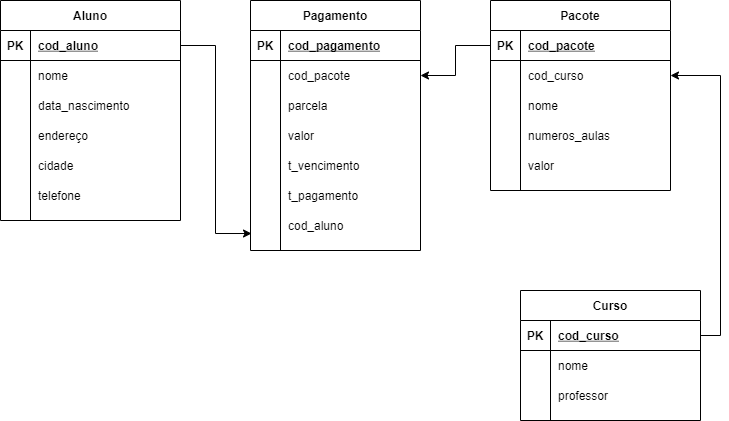

The diagram above was exported from draw.io. Its source (the exported page's mxGraphModel, read from the mxfile embedded in the PNG):
<mxGraphModel dx="766" dy="745" grid="1" gridSize="10" guides="1" tooltips="1" connect="1" arrows="1" fold="1" page="1" pageScale="1" pageWidth="827" pageHeight="1169" math="0" shadow="0">
  <root>
    <mxCell id="0" />
    <mxCell id="1" parent="0" />
    <mxCell id="CeiupUmjp9Q8Py3uTtxc-1" value="Curso" style="shape=table;startSize=30;container=1;collapsible=1;childLayout=tableLayout;fixedRows=1;rowLines=0;fontStyle=1;align=center;resizeLast=1;" vertex="1" parent="1">
      <mxGeometry x="560" y="390" width="180" height="130" as="geometry" />
    </mxCell>
    <mxCell id="CeiupUmjp9Q8Py3uTtxc-2" value="" style="shape=partialRectangle;collapsible=0;dropTarget=0;pointerEvents=0;fillColor=none;top=0;left=0;bottom=1;right=0;points=[[0,0.5],[1,0.5]];portConstraint=eastwest;" vertex="1" parent="CeiupUmjp9Q8Py3uTtxc-1">
      <mxGeometry y="30" width="180" height="30" as="geometry" />
    </mxCell>
    <mxCell id="CeiupUmjp9Q8Py3uTtxc-3" value="PK" style="shape=partialRectangle;connectable=0;fillColor=none;top=0;left=0;bottom=0;right=0;fontStyle=1;overflow=hidden;" vertex="1" parent="CeiupUmjp9Q8Py3uTtxc-2">
      <mxGeometry width="30" height="30" as="geometry">
        <mxRectangle width="30" height="30" as="alternateBounds" />
      </mxGeometry>
    </mxCell>
    <mxCell id="CeiupUmjp9Q8Py3uTtxc-4" value="cod_curso" style="shape=partialRectangle;connectable=0;fillColor=none;top=0;left=0;bottom=0;right=0;align=left;spacingLeft=6;fontStyle=5;overflow=hidden;" vertex="1" parent="CeiupUmjp9Q8Py3uTtxc-2">
      <mxGeometry x="30" width="150" height="30" as="geometry">
        <mxRectangle width="150" height="30" as="alternateBounds" />
      </mxGeometry>
    </mxCell>
    <mxCell id="CeiupUmjp9Q8Py3uTtxc-5" value="" style="shape=partialRectangle;collapsible=0;dropTarget=0;pointerEvents=0;fillColor=none;top=0;left=0;bottom=0;right=0;points=[[0,0.5],[1,0.5]];portConstraint=eastwest;" vertex="1" parent="CeiupUmjp9Q8Py3uTtxc-1">
      <mxGeometry y="60" width="180" height="30" as="geometry" />
    </mxCell>
    <mxCell id="CeiupUmjp9Q8Py3uTtxc-6" value="" style="shape=partialRectangle;connectable=0;fillColor=none;top=0;left=0;bottom=0;right=0;editable=1;overflow=hidden;" vertex="1" parent="CeiupUmjp9Q8Py3uTtxc-5">
      <mxGeometry width="30" height="30" as="geometry">
        <mxRectangle width="30" height="30" as="alternateBounds" />
      </mxGeometry>
    </mxCell>
    <mxCell id="CeiupUmjp9Q8Py3uTtxc-7" value="nome" style="shape=partialRectangle;connectable=0;fillColor=none;top=0;left=0;bottom=0;right=0;align=left;spacingLeft=6;overflow=hidden;" vertex="1" parent="CeiupUmjp9Q8Py3uTtxc-5">
      <mxGeometry x="30" width="150" height="30" as="geometry">
        <mxRectangle width="150" height="30" as="alternateBounds" />
      </mxGeometry>
    </mxCell>
    <mxCell id="CeiupUmjp9Q8Py3uTtxc-8" value="" style="shape=partialRectangle;collapsible=0;dropTarget=0;pointerEvents=0;fillColor=none;top=0;left=0;bottom=0;right=0;points=[[0,0.5],[1,0.5]];portConstraint=eastwest;" vertex="1" parent="CeiupUmjp9Q8Py3uTtxc-1">
      <mxGeometry y="90" width="180" height="30" as="geometry" />
    </mxCell>
    <mxCell id="CeiupUmjp9Q8Py3uTtxc-9" value="" style="shape=partialRectangle;connectable=0;fillColor=none;top=0;left=0;bottom=0;right=0;editable=1;overflow=hidden;" vertex="1" parent="CeiupUmjp9Q8Py3uTtxc-8">
      <mxGeometry width="30" height="30" as="geometry">
        <mxRectangle width="30" height="30" as="alternateBounds" />
      </mxGeometry>
    </mxCell>
    <mxCell id="CeiupUmjp9Q8Py3uTtxc-10" value="professor" style="shape=partialRectangle;connectable=0;fillColor=none;top=0;left=0;bottom=0;right=0;align=left;spacingLeft=6;overflow=hidden;" vertex="1" parent="CeiupUmjp9Q8Py3uTtxc-8">
      <mxGeometry x="30" width="150" height="30" as="geometry">
        <mxRectangle width="150" height="30" as="alternateBounds" />
      </mxGeometry>
    </mxCell>
    <mxCell id="CeiupUmjp9Q8Py3uTtxc-14" value="Aluno" style="shape=table;startSize=30;container=1;collapsible=1;childLayout=tableLayout;fixedRows=1;rowLines=0;fontStyle=1;align=center;resizeLast=1;" vertex="1" parent="1">
      <mxGeometry x="40" y="100" width="180" height="220" as="geometry" />
    </mxCell>
    <mxCell id="CeiupUmjp9Q8Py3uTtxc-15" value="" style="shape=partialRectangle;collapsible=0;dropTarget=0;pointerEvents=0;fillColor=none;top=0;left=0;bottom=1;right=0;points=[[0,0.5],[1,0.5]];portConstraint=eastwest;" vertex="1" parent="CeiupUmjp9Q8Py3uTtxc-14">
      <mxGeometry y="30" width="180" height="30" as="geometry" />
    </mxCell>
    <mxCell id="CeiupUmjp9Q8Py3uTtxc-16" value="PK" style="shape=partialRectangle;connectable=0;fillColor=none;top=0;left=0;bottom=0;right=0;fontStyle=1;overflow=hidden;" vertex="1" parent="CeiupUmjp9Q8Py3uTtxc-15">
      <mxGeometry width="30" height="30" as="geometry">
        <mxRectangle width="30" height="30" as="alternateBounds" />
      </mxGeometry>
    </mxCell>
    <mxCell id="CeiupUmjp9Q8Py3uTtxc-17" value="cod_aluno" style="shape=partialRectangle;connectable=0;fillColor=none;top=0;left=0;bottom=0;right=0;align=left;spacingLeft=6;fontStyle=5;overflow=hidden;" vertex="1" parent="CeiupUmjp9Q8Py3uTtxc-15">
      <mxGeometry x="30" width="150" height="30" as="geometry">
        <mxRectangle width="150" height="30" as="alternateBounds" />
      </mxGeometry>
    </mxCell>
    <mxCell id="CeiupUmjp9Q8Py3uTtxc-18" value="" style="shape=partialRectangle;collapsible=0;dropTarget=0;pointerEvents=0;fillColor=none;top=0;left=0;bottom=0;right=0;points=[[0,0.5],[1,0.5]];portConstraint=eastwest;" vertex="1" parent="CeiupUmjp9Q8Py3uTtxc-14">
      <mxGeometry y="60" width="180" height="30" as="geometry" />
    </mxCell>
    <mxCell id="CeiupUmjp9Q8Py3uTtxc-19" value="" style="shape=partialRectangle;connectable=0;fillColor=none;top=0;left=0;bottom=0;right=0;editable=1;overflow=hidden;" vertex="1" parent="CeiupUmjp9Q8Py3uTtxc-18">
      <mxGeometry width="30" height="30" as="geometry">
        <mxRectangle width="30" height="30" as="alternateBounds" />
      </mxGeometry>
    </mxCell>
    <mxCell id="CeiupUmjp9Q8Py3uTtxc-20" value="nome" style="shape=partialRectangle;connectable=0;fillColor=none;top=0;left=0;bottom=0;right=0;align=left;spacingLeft=6;overflow=hidden;" vertex="1" parent="CeiupUmjp9Q8Py3uTtxc-18">
      <mxGeometry x="30" width="150" height="30" as="geometry">
        <mxRectangle width="150" height="30" as="alternateBounds" />
      </mxGeometry>
    </mxCell>
    <mxCell id="CeiupUmjp9Q8Py3uTtxc-21" value="" style="shape=partialRectangle;collapsible=0;dropTarget=0;pointerEvents=0;fillColor=none;top=0;left=0;bottom=0;right=0;points=[[0,0.5],[1,0.5]];portConstraint=eastwest;" vertex="1" parent="CeiupUmjp9Q8Py3uTtxc-14">
      <mxGeometry y="90" width="180" height="30" as="geometry" />
    </mxCell>
    <mxCell id="CeiupUmjp9Q8Py3uTtxc-22" value="" style="shape=partialRectangle;connectable=0;fillColor=none;top=0;left=0;bottom=0;right=0;editable=1;overflow=hidden;" vertex="1" parent="CeiupUmjp9Q8Py3uTtxc-21">
      <mxGeometry width="30" height="30" as="geometry">
        <mxRectangle width="30" height="30" as="alternateBounds" />
      </mxGeometry>
    </mxCell>
    <mxCell id="CeiupUmjp9Q8Py3uTtxc-23" value="data_nascimento" style="shape=partialRectangle;connectable=0;fillColor=none;top=0;left=0;bottom=0;right=0;align=left;spacingLeft=6;overflow=hidden;" vertex="1" parent="CeiupUmjp9Q8Py3uTtxc-21">
      <mxGeometry x="30" width="150" height="30" as="geometry">
        <mxRectangle width="150" height="30" as="alternateBounds" />
      </mxGeometry>
    </mxCell>
    <mxCell id="CeiupUmjp9Q8Py3uTtxc-24" value="" style="shape=partialRectangle;collapsible=0;dropTarget=0;pointerEvents=0;fillColor=none;top=0;left=0;bottom=0;right=0;points=[[0,0.5],[1,0.5]];portConstraint=eastwest;" vertex="1" parent="CeiupUmjp9Q8Py3uTtxc-14">
      <mxGeometry y="120" width="180" height="30" as="geometry" />
    </mxCell>
    <mxCell id="CeiupUmjp9Q8Py3uTtxc-25" value="" style="shape=partialRectangle;connectable=0;fillColor=none;top=0;left=0;bottom=0;right=0;editable=1;overflow=hidden;" vertex="1" parent="CeiupUmjp9Q8Py3uTtxc-24">
      <mxGeometry width="30" height="30" as="geometry">
        <mxRectangle width="30" height="30" as="alternateBounds" />
      </mxGeometry>
    </mxCell>
    <mxCell id="CeiupUmjp9Q8Py3uTtxc-26" value="endereço" style="shape=partialRectangle;connectable=0;fillColor=none;top=0;left=0;bottom=0;right=0;align=left;spacingLeft=6;overflow=hidden;" vertex="1" parent="CeiupUmjp9Q8Py3uTtxc-24">
      <mxGeometry x="30" width="150" height="30" as="geometry">
        <mxRectangle width="150" height="30" as="alternateBounds" />
      </mxGeometry>
    </mxCell>
    <mxCell id="CeiupUmjp9Q8Py3uTtxc-27" value="" style="shape=partialRectangle;collapsible=0;dropTarget=0;pointerEvents=0;fillColor=none;top=0;left=0;bottom=0;right=0;points=[[0,0.5],[1,0.5]];portConstraint=eastwest;" vertex="1" parent="CeiupUmjp9Q8Py3uTtxc-14">
      <mxGeometry y="150" width="180" height="30" as="geometry" />
    </mxCell>
    <mxCell id="CeiupUmjp9Q8Py3uTtxc-28" value="" style="shape=partialRectangle;connectable=0;fillColor=none;top=0;left=0;bottom=0;right=0;editable=1;overflow=hidden;" vertex="1" parent="CeiupUmjp9Q8Py3uTtxc-27">
      <mxGeometry width="30" height="30" as="geometry">
        <mxRectangle width="30" height="30" as="alternateBounds" />
      </mxGeometry>
    </mxCell>
    <mxCell id="CeiupUmjp9Q8Py3uTtxc-29" value="cidade" style="shape=partialRectangle;connectable=0;fillColor=none;top=0;left=0;bottom=0;right=0;align=left;spacingLeft=6;overflow=hidden;" vertex="1" parent="CeiupUmjp9Q8Py3uTtxc-27">
      <mxGeometry x="30" width="150" height="30" as="geometry">
        <mxRectangle width="150" height="30" as="alternateBounds" />
      </mxGeometry>
    </mxCell>
    <mxCell id="CeiupUmjp9Q8Py3uTtxc-30" value="" style="shape=partialRectangle;collapsible=0;dropTarget=0;pointerEvents=0;fillColor=none;top=0;left=0;bottom=0;right=0;points=[[0,0.5],[1,0.5]];portConstraint=eastwest;" vertex="1" parent="CeiupUmjp9Q8Py3uTtxc-14">
      <mxGeometry y="180" width="180" height="30" as="geometry" />
    </mxCell>
    <mxCell id="CeiupUmjp9Q8Py3uTtxc-31" value="" style="shape=partialRectangle;connectable=0;fillColor=none;top=0;left=0;bottom=0;right=0;editable=1;overflow=hidden;" vertex="1" parent="CeiupUmjp9Q8Py3uTtxc-30">
      <mxGeometry width="30" height="30" as="geometry">
        <mxRectangle width="30" height="30" as="alternateBounds" />
      </mxGeometry>
    </mxCell>
    <mxCell id="CeiupUmjp9Q8Py3uTtxc-32" value="telefone" style="shape=partialRectangle;connectable=0;fillColor=none;top=0;left=0;bottom=0;right=0;align=left;spacingLeft=6;overflow=hidden;" vertex="1" parent="CeiupUmjp9Q8Py3uTtxc-30">
      <mxGeometry x="30" width="150" height="30" as="geometry">
        <mxRectangle width="150" height="30" as="alternateBounds" />
      </mxGeometry>
    </mxCell>
    <mxCell id="CeiupUmjp9Q8Py3uTtxc-33" value="Pacote" style="shape=table;startSize=30;container=1;collapsible=1;childLayout=tableLayout;fixedRows=1;rowLines=0;fontStyle=1;align=center;resizeLast=1;" vertex="1" parent="1">
      <mxGeometry x="530" y="100" width="180" height="190" as="geometry" />
    </mxCell>
    <mxCell id="CeiupUmjp9Q8Py3uTtxc-34" value="" style="shape=partialRectangle;collapsible=0;dropTarget=0;pointerEvents=0;fillColor=none;top=0;left=0;bottom=1;right=0;points=[[0,0.5],[1,0.5]];portConstraint=eastwest;" vertex="1" parent="CeiupUmjp9Q8Py3uTtxc-33">
      <mxGeometry y="30" width="180" height="30" as="geometry" />
    </mxCell>
    <mxCell id="CeiupUmjp9Q8Py3uTtxc-35" value="PK" style="shape=partialRectangle;connectable=0;fillColor=none;top=0;left=0;bottom=0;right=0;fontStyle=1;overflow=hidden;" vertex="1" parent="CeiupUmjp9Q8Py3uTtxc-34">
      <mxGeometry width="30" height="30" as="geometry">
        <mxRectangle width="30" height="30" as="alternateBounds" />
      </mxGeometry>
    </mxCell>
    <mxCell id="CeiupUmjp9Q8Py3uTtxc-36" value="cod_pacote" style="shape=partialRectangle;connectable=0;fillColor=none;top=0;left=0;bottom=0;right=0;align=left;spacingLeft=6;fontStyle=5;overflow=hidden;" vertex="1" parent="CeiupUmjp9Q8Py3uTtxc-34">
      <mxGeometry x="30" width="150" height="30" as="geometry">
        <mxRectangle width="150" height="30" as="alternateBounds" />
      </mxGeometry>
    </mxCell>
    <mxCell id="CeiupUmjp9Q8Py3uTtxc-37" value="" style="shape=partialRectangle;collapsible=0;dropTarget=0;pointerEvents=0;fillColor=none;top=0;left=0;bottom=0;right=0;points=[[0,0.5],[1,0.5]];portConstraint=eastwest;" vertex="1" parent="CeiupUmjp9Q8Py3uTtxc-33">
      <mxGeometry y="60" width="180" height="30" as="geometry" />
    </mxCell>
    <mxCell id="CeiupUmjp9Q8Py3uTtxc-38" value="" style="shape=partialRectangle;connectable=0;fillColor=none;top=0;left=0;bottom=0;right=0;editable=1;overflow=hidden;" vertex="1" parent="CeiupUmjp9Q8Py3uTtxc-37">
      <mxGeometry width="30" height="30" as="geometry">
        <mxRectangle width="30" height="30" as="alternateBounds" />
      </mxGeometry>
    </mxCell>
    <mxCell id="CeiupUmjp9Q8Py3uTtxc-39" value="cod_curso" style="shape=partialRectangle;connectable=0;fillColor=none;top=0;left=0;bottom=0;right=0;align=left;spacingLeft=6;overflow=hidden;" vertex="1" parent="CeiupUmjp9Q8Py3uTtxc-37">
      <mxGeometry x="30" width="150" height="30" as="geometry">
        <mxRectangle width="150" height="30" as="alternateBounds" />
      </mxGeometry>
    </mxCell>
    <mxCell id="CeiupUmjp9Q8Py3uTtxc-40" value="" style="shape=partialRectangle;collapsible=0;dropTarget=0;pointerEvents=0;fillColor=none;top=0;left=0;bottom=0;right=0;points=[[0,0.5],[1,0.5]];portConstraint=eastwest;" vertex="1" parent="CeiupUmjp9Q8Py3uTtxc-33">
      <mxGeometry y="90" width="180" height="30" as="geometry" />
    </mxCell>
    <mxCell id="CeiupUmjp9Q8Py3uTtxc-41" value="" style="shape=partialRectangle;connectable=0;fillColor=none;top=0;left=0;bottom=0;right=0;editable=1;overflow=hidden;" vertex="1" parent="CeiupUmjp9Q8Py3uTtxc-40">
      <mxGeometry width="30" height="30" as="geometry">
        <mxRectangle width="30" height="30" as="alternateBounds" />
      </mxGeometry>
    </mxCell>
    <mxCell id="CeiupUmjp9Q8Py3uTtxc-42" value="nome    " style="shape=partialRectangle;connectable=0;fillColor=none;top=0;left=0;bottom=0;right=0;align=left;spacingLeft=6;overflow=hidden;" vertex="1" parent="CeiupUmjp9Q8Py3uTtxc-40">
      <mxGeometry x="30" width="150" height="30" as="geometry">
        <mxRectangle width="150" height="30" as="alternateBounds" />
      </mxGeometry>
    </mxCell>
    <mxCell id="CeiupUmjp9Q8Py3uTtxc-43" value="" style="shape=partialRectangle;collapsible=0;dropTarget=0;pointerEvents=0;fillColor=none;top=0;left=0;bottom=0;right=0;points=[[0,0.5],[1,0.5]];portConstraint=eastwest;" vertex="1" parent="CeiupUmjp9Q8Py3uTtxc-33">
      <mxGeometry y="120" width="180" height="30" as="geometry" />
    </mxCell>
    <mxCell id="CeiupUmjp9Q8Py3uTtxc-44" value="" style="shape=partialRectangle;connectable=0;fillColor=none;top=0;left=0;bottom=0;right=0;editable=1;overflow=hidden;" vertex="1" parent="CeiupUmjp9Q8Py3uTtxc-43">
      <mxGeometry width="30" height="30" as="geometry">
        <mxRectangle width="30" height="30" as="alternateBounds" />
      </mxGeometry>
    </mxCell>
    <mxCell id="CeiupUmjp9Q8Py3uTtxc-45" value="numeros_aulas" style="shape=partialRectangle;connectable=0;fillColor=none;top=0;left=0;bottom=0;right=0;align=left;spacingLeft=6;overflow=hidden;" vertex="1" parent="CeiupUmjp9Q8Py3uTtxc-43">
      <mxGeometry x="30" width="150" height="30" as="geometry">
        <mxRectangle width="150" height="30" as="alternateBounds" />
      </mxGeometry>
    </mxCell>
    <mxCell id="CeiupUmjp9Q8Py3uTtxc-46" value="" style="shape=partialRectangle;collapsible=0;dropTarget=0;pointerEvents=0;fillColor=none;top=0;left=0;bottom=0;right=0;points=[[0,0.5],[1,0.5]];portConstraint=eastwest;" vertex="1" parent="CeiupUmjp9Q8Py3uTtxc-33">
      <mxGeometry y="150" width="180" height="30" as="geometry" />
    </mxCell>
    <mxCell id="CeiupUmjp9Q8Py3uTtxc-47" value="" style="shape=partialRectangle;connectable=0;fillColor=none;top=0;left=0;bottom=0;right=0;editable=1;overflow=hidden;" vertex="1" parent="CeiupUmjp9Q8Py3uTtxc-46">
      <mxGeometry width="30" height="30" as="geometry">
        <mxRectangle width="30" height="30" as="alternateBounds" />
      </mxGeometry>
    </mxCell>
    <mxCell id="CeiupUmjp9Q8Py3uTtxc-48" value="valor" style="shape=partialRectangle;connectable=0;fillColor=none;top=0;left=0;bottom=0;right=0;align=left;spacingLeft=6;overflow=hidden;" vertex="1" parent="CeiupUmjp9Q8Py3uTtxc-46">
      <mxGeometry x="30" width="150" height="30" as="geometry">
        <mxRectangle width="150" height="30" as="alternateBounds" />
      </mxGeometry>
    </mxCell>
    <mxCell id="CeiupUmjp9Q8Py3uTtxc-49" value="Pagamento" style="shape=table;startSize=30;container=1;collapsible=1;childLayout=tableLayout;fixedRows=1;rowLines=0;fontStyle=1;align=center;resizeLast=1;" vertex="1" parent="1">
      <mxGeometry x="290" y="100" width="170" height="250" as="geometry" />
    </mxCell>
    <mxCell id="CeiupUmjp9Q8Py3uTtxc-50" value="" style="shape=partialRectangle;collapsible=0;dropTarget=0;pointerEvents=0;fillColor=none;top=0;left=0;bottom=1;right=0;points=[[0,0.5],[1,0.5]];portConstraint=eastwest;" vertex="1" parent="CeiupUmjp9Q8Py3uTtxc-49">
      <mxGeometry y="30" width="170" height="30" as="geometry" />
    </mxCell>
    <mxCell id="CeiupUmjp9Q8Py3uTtxc-51" value="PK" style="shape=partialRectangle;connectable=0;fillColor=none;top=0;left=0;bottom=0;right=0;fontStyle=1;overflow=hidden;" vertex="1" parent="CeiupUmjp9Q8Py3uTtxc-50">
      <mxGeometry width="30" height="30" as="geometry">
        <mxRectangle width="30" height="30" as="alternateBounds" />
      </mxGeometry>
    </mxCell>
    <mxCell id="CeiupUmjp9Q8Py3uTtxc-52" value="cod_pagamento" style="shape=partialRectangle;connectable=0;fillColor=none;top=0;left=0;bottom=0;right=0;align=left;spacingLeft=6;fontStyle=5;overflow=hidden;" vertex="1" parent="CeiupUmjp9Q8Py3uTtxc-50">
      <mxGeometry x="30" width="140" height="30" as="geometry">
        <mxRectangle width="140" height="30" as="alternateBounds" />
      </mxGeometry>
    </mxCell>
    <mxCell id="CeiupUmjp9Q8Py3uTtxc-53" value="" style="shape=partialRectangle;collapsible=0;dropTarget=0;pointerEvents=0;fillColor=none;top=0;left=0;bottom=0;right=0;points=[[0,0.5],[1,0.5]];portConstraint=eastwest;" vertex="1" parent="CeiupUmjp9Q8Py3uTtxc-49">
      <mxGeometry y="60" width="170" height="30" as="geometry" />
    </mxCell>
    <mxCell id="CeiupUmjp9Q8Py3uTtxc-54" value="" style="shape=partialRectangle;connectable=0;fillColor=none;top=0;left=0;bottom=0;right=0;editable=1;overflow=hidden;" vertex="1" parent="CeiupUmjp9Q8Py3uTtxc-53">
      <mxGeometry width="30" height="30" as="geometry">
        <mxRectangle width="30" height="30" as="alternateBounds" />
      </mxGeometry>
    </mxCell>
    <mxCell id="CeiupUmjp9Q8Py3uTtxc-55" value="cod_pacote" style="shape=partialRectangle;connectable=0;fillColor=none;top=0;left=0;bottom=0;right=0;align=left;spacingLeft=6;overflow=hidden;" vertex="1" parent="CeiupUmjp9Q8Py3uTtxc-53">
      <mxGeometry x="30" width="140" height="30" as="geometry">
        <mxRectangle width="140" height="30" as="alternateBounds" />
      </mxGeometry>
    </mxCell>
    <mxCell id="CeiupUmjp9Q8Py3uTtxc-56" value="" style="shape=partialRectangle;collapsible=0;dropTarget=0;pointerEvents=0;fillColor=none;top=0;left=0;bottom=0;right=0;points=[[0,0.5],[1,0.5]];portConstraint=eastwest;" vertex="1" parent="CeiupUmjp9Q8Py3uTtxc-49">
      <mxGeometry y="90" width="170" height="30" as="geometry" />
    </mxCell>
    <mxCell id="CeiupUmjp9Q8Py3uTtxc-57" value="" style="shape=partialRectangle;connectable=0;fillColor=none;top=0;left=0;bottom=0;right=0;editable=1;overflow=hidden;" vertex="1" parent="CeiupUmjp9Q8Py3uTtxc-56">
      <mxGeometry width="30" height="30" as="geometry">
        <mxRectangle width="30" height="30" as="alternateBounds" />
      </mxGeometry>
    </mxCell>
    <mxCell id="CeiupUmjp9Q8Py3uTtxc-58" value="parcela" style="shape=partialRectangle;connectable=0;fillColor=none;top=0;left=0;bottom=0;right=0;align=left;spacingLeft=6;overflow=hidden;" vertex="1" parent="CeiupUmjp9Q8Py3uTtxc-56">
      <mxGeometry x="30" width="140" height="30" as="geometry">
        <mxRectangle width="140" height="30" as="alternateBounds" />
      </mxGeometry>
    </mxCell>
    <mxCell id="CeiupUmjp9Q8Py3uTtxc-59" value="" style="shape=partialRectangle;collapsible=0;dropTarget=0;pointerEvents=0;fillColor=none;top=0;left=0;bottom=0;right=0;points=[[0,0.5],[1,0.5]];portConstraint=eastwest;" vertex="1" parent="CeiupUmjp9Q8Py3uTtxc-49">
      <mxGeometry y="120" width="170" height="30" as="geometry" />
    </mxCell>
    <mxCell id="CeiupUmjp9Q8Py3uTtxc-60" value="" style="shape=partialRectangle;connectable=0;fillColor=none;top=0;left=0;bottom=0;right=0;editable=1;overflow=hidden;" vertex="1" parent="CeiupUmjp9Q8Py3uTtxc-59">
      <mxGeometry width="30" height="30" as="geometry">
        <mxRectangle width="30" height="30" as="alternateBounds" />
      </mxGeometry>
    </mxCell>
    <mxCell id="CeiupUmjp9Q8Py3uTtxc-61" value="valor" style="shape=partialRectangle;connectable=0;fillColor=none;top=0;left=0;bottom=0;right=0;align=left;spacingLeft=6;overflow=hidden;" vertex="1" parent="CeiupUmjp9Q8Py3uTtxc-59">
      <mxGeometry x="30" width="140" height="30" as="geometry">
        <mxRectangle width="140" height="30" as="alternateBounds" />
      </mxGeometry>
    </mxCell>
    <mxCell id="CeiupUmjp9Q8Py3uTtxc-65" value="" style="shape=partialRectangle;collapsible=0;dropTarget=0;pointerEvents=0;fillColor=none;top=0;left=0;bottom=0;right=0;points=[[0,0.5],[1,0.5]];portConstraint=eastwest;" vertex="1" parent="CeiupUmjp9Q8Py3uTtxc-49">
      <mxGeometry y="150" width="170" height="30" as="geometry" />
    </mxCell>
    <mxCell id="CeiupUmjp9Q8Py3uTtxc-66" value="" style="shape=partialRectangle;connectable=0;fillColor=none;top=0;left=0;bottom=0;right=0;editable=1;overflow=hidden;" vertex="1" parent="CeiupUmjp9Q8Py3uTtxc-65">
      <mxGeometry width="30" height="30" as="geometry">
        <mxRectangle width="30" height="30" as="alternateBounds" />
      </mxGeometry>
    </mxCell>
    <mxCell id="CeiupUmjp9Q8Py3uTtxc-67" value="t_vencimento" style="shape=partialRectangle;connectable=0;fillColor=none;top=0;left=0;bottom=0;right=0;align=left;spacingLeft=6;overflow=hidden;" vertex="1" parent="CeiupUmjp9Q8Py3uTtxc-65">
      <mxGeometry x="30" width="140" height="30" as="geometry">
        <mxRectangle width="140" height="30" as="alternateBounds" />
      </mxGeometry>
    </mxCell>
    <mxCell id="CeiupUmjp9Q8Py3uTtxc-68" value="" style="shape=partialRectangle;collapsible=0;dropTarget=0;pointerEvents=0;fillColor=none;top=0;left=0;bottom=0;right=0;points=[[0,0.5],[1,0.5]];portConstraint=eastwest;" vertex="1" parent="CeiupUmjp9Q8Py3uTtxc-49">
      <mxGeometry y="180" width="170" height="30" as="geometry" />
    </mxCell>
    <mxCell id="CeiupUmjp9Q8Py3uTtxc-69" value="" style="shape=partialRectangle;connectable=0;fillColor=none;top=0;left=0;bottom=0;right=0;editable=1;overflow=hidden;" vertex="1" parent="CeiupUmjp9Q8Py3uTtxc-68">
      <mxGeometry width="30" height="30" as="geometry">
        <mxRectangle width="30" height="30" as="alternateBounds" />
      </mxGeometry>
    </mxCell>
    <mxCell id="CeiupUmjp9Q8Py3uTtxc-70" value="t_pagamento" style="shape=partialRectangle;connectable=0;fillColor=none;top=0;left=0;bottom=0;right=0;align=left;spacingLeft=6;overflow=hidden;" vertex="1" parent="CeiupUmjp9Q8Py3uTtxc-68">
      <mxGeometry x="30" width="140" height="30" as="geometry">
        <mxRectangle width="140" height="30" as="alternateBounds" />
      </mxGeometry>
    </mxCell>
    <mxCell id="CeiupUmjp9Q8Py3uTtxc-71" value="" style="shape=partialRectangle;collapsible=0;dropTarget=0;pointerEvents=0;fillColor=none;top=0;left=0;bottom=0;right=0;points=[[0,0.5],[1,0.5]];portConstraint=eastwest;" vertex="1" parent="CeiupUmjp9Q8Py3uTtxc-49">
      <mxGeometry y="210" width="170" height="30" as="geometry" />
    </mxCell>
    <mxCell id="CeiupUmjp9Q8Py3uTtxc-72" value="" style="shape=partialRectangle;connectable=0;fillColor=none;top=0;left=0;bottom=0;right=0;editable=1;overflow=hidden;" vertex="1" parent="CeiupUmjp9Q8Py3uTtxc-71">
      <mxGeometry width="30" height="30" as="geometry">
        <mxRectangle width="30" height="30" as="alternateBounds" />
      </mxGeometry>
    </mxCell>
    <mxCell id="CeiupUmjp9Q8Py3uTtxc-73" value="cod_aluno" style="shape=partialRectangle;connectable=0;fillColor=none;top=0;left=0;bottom=0;right=0;align=left;spacingLeft=6;overflow=hidden;" vertex="1" parent="CeiupUmjp9Q8Py3uTtxc-71">
      <mxGeometry x="30" width="140" height="30" as="geometry">
        <mxRectangle width="140" height="30" as="alternateBounds" />
      </mxGeometry>
    </mxCell>
    <mxCell id="CeiupUmjp9Q8Py3uTtxc-77" style="edgeStyle=orthogonalEdgeStyle;rounded=0;orthogonalLoop=1;jettySize=auto;html=1;exitX=1;exitY=0.5;exitDx=0;exitDy=0;entryX=0.006;entryY=0.767;entryDx=0;entryDy=0;entryPerimeter=0;" edge="1" parent="1" source="CeiupUmjp9Q8Py3uTtxc-15" target="CeiupUmjp9Q8Py3uTtxc-71">
      <mxGeometry relative="1" as="geometry" />
    </mxCell>
    <mxCell id="CeiupUmjp9Q8Py3uTtxc-78" style="edgeStyle=orthogonalEdgeStyle;rounded=0;orthogonalLoop=1;jettySize=auto;html=1;exitX=0;exitY=0.5;exitDx=0;exitDy=0;entryX=1;entryY=0.5;entryDx=0;entryDy=0;" edge="1" parent="1" source="CeiupUmjp9Q8Py3uTtxc-34" target="CeiupUmjp9Q8Py3uTtxc-53">
      <mxGeometry relative="1" as="geometry" />
    </mxCell>
    <mxCell id="CeiupUmjp9Q8Py3uTtxc-79" style="edgeStyle=orthogonalEdgeStyle;rounded=0;orthogonalLoop=1;jettySize=auto;html=1;exitX=1;exitY=0.5;exitDx=0;exitDy=0;entryX=1;entryY=0.5;entryDx=0;entryDy=0;" edge="1" parent="1" source="CeiupUmjp9Q8Py3uTtxc-2" target="CeiupUmjp9Q8Py3uTtxc-37">
      <mxGeometry relative="1" as="geometry" />
    </mxCell>
  </root>
</mxGraphModel>